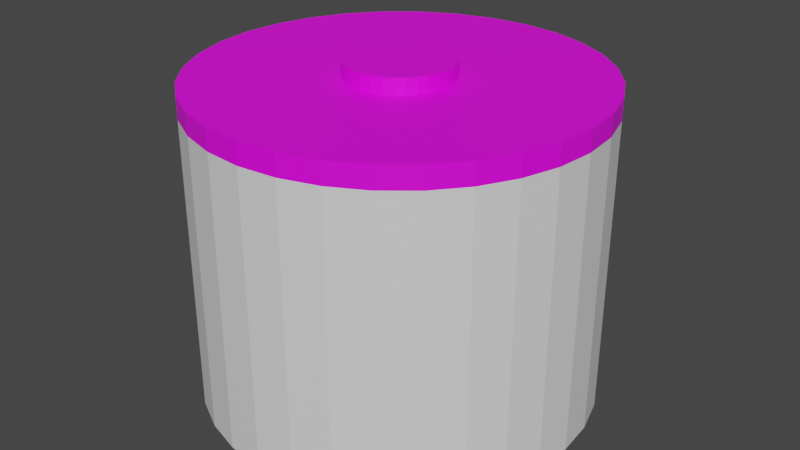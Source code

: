 # Source: giantVacuumRocket.blend  (saved by Blender 2.83.19; exported with 4.5.12 LTS)
import bpy
from mathutils import Matrix  # noqa: F401  (used for matrix-valued properties, if any)

bpy.ops.wm.read_factory_settings(use_empty=True)
scene = bpy.context.scene
scene.name = 'Scene'

# ---- collections
col_collection = bpy.data.collections.new('Collection'); scene.collection.children.link(col_collection)

# ---- images (referenced by path relative to the original .blend; pixels are not part of the script)
import os
ASSET_DIR = os.environ.get("B2B_ASSET_DIR", "")  # directory of the original .blend (textures are referenced by path, not embedded)
HERE = os.path.dirname(os.path.abspath(__file__))  # packed textures are extracted next to this script under _unpacked/

def load_image(name, relpath, width, height, colorspace="sRGB"):
    """Load a texture the original file referenced (path relative to the .blend, or extracted next to this script)."""
    p = next((c for c in (os.path.join(HERE, relpath), os.path.join(ASSET_DIR, relpath)) if relpath and os.path.exists(c)), "")
    if p:
        img = bpy.data.images.load(p, check_existing=True)
        img.name = name
    else:  # same state as the original file: an image datablock whose file is absent (Cycles renders it pink)
        img = bpy.data.images.new(name, width, height)
        img.source = "FILE"
        img.filepath = "//" + (relpath or name)
    img.colorspace_settings.name = colorspace
    return img
img_textures_png = load_image('Textures.png', 'Textures.png', 1024, 1024, 'sRGB')

# ---- materials (node trees are filled in below, after node groups)
mat_material_002 = bpy.data.materials.new('Material.002')
mat_material_002.use_transparent_shadow = False
mat_material_001 = bpy.data.materials.new('Material.001')
mat_material_001.use_transparent_shadow = False
mat_material = bpy.data.materials.new('Material')
mat_material.use_transparent_shadow = False
mat_material_003 = bpy.data.materials.new('Material.003')
mat_material_003.use_transparent_shadow = False

# ---- material node trees
mat_material_002.use_nodes = True; mat_material_002.node_tree.nodes.clear()
_N = mat_material_002.node_tree.nodes; _L = mat_material_002.node_tree.links
n0 = _N.new('ShaderNodeBsdfPrincipled'); n0.name = 'Principled BSDF'; n0.location = (10, 300)
n0.distribution = 'GGX'
n0.subsurface_method = 'BURLEY'
n0.inputs[3].default_value = 1.45
n0.inputs[27].default_value = (0.0, 0.0, 0.0, 1.0)
n0.inputs[28].default_value = 1.0
n1 = _N.new('ShaderNodeOutputMaterial'); n1.name = 'Material Output'; n1.location = (300, 300)
n2 = _N.new('ShaderNodeTexImage'); n2.name = 'Image Texture'; n2.location = (-280, 280)
n2.image = img_textures_png
_L.new(n0.outputs[0], n1.inputs[0])
_L.new(n2.outputs[0], n0.inputs[0])
n1.is_active_output = True
mat_material_001.use_nodes = True; mat_material_001.node_tree.nodes.clear()
_N = mat_material_001.node_tree.nodes; _L = mat_material_001.node_tree.links
n0 = _N.new('ShaderNodeBsdfPrincipled'); n0.name = 'Principled BSDF'; n0.location = (10, 300)
n0.distribution = 'GGX'
n0.subsurface_method = 'BURLEY'
n0.inputs[3].default_value = 1.45
n0.inputs[27].default_value = (0.0, 0.0, 0.0, 1.0)
n0.inputs[28].default_value = 1.0
n1 = _N.new('ShaderNodeOutputMaterial'); n1.name = 'Material Output'; n1.location = (300, 300)
n2 = _N.new('ShaderNodeTexImage'); n2.name = 'Image Texture'; n2.location = (-280, 280)
n2.image = img_textures_png
_L.new(n0.outputs[0], n1.inputs[0])
_L.new(n2.outputs[0], n0.inputs[0])
n1.is_active_output = True
mat_material.use_nodes = True; mat_material.node_tree.nodes.clear()
_N = mat_material.node_tree.nodes; _L = mat_material.node_tree.links
n0 = _N.new('ShaderNodeBsdfPrincipled'); n0.name = 'Principled BSDF'; n0.location = (10, 300)
n0.distribution = 'GGX'
n0.subsurface_method = 'BURLEY'
n0.inputs[3].default_value = 1.45
n0.inputs[27].default_value = (0.0, 0.0, 0.0, 1.0)
n0.inputs[28].default_value = 1.0
n1 = _N.new('ShaderNodeOutputMaterial'); n1.name = 'Material Output'; n1.location = (300, 300)
n2 = _N.new('ShaderNodeTexImage'); n2.name = 'Image Texture'; n2.location = (-280, 280)
n2.image = img_textures_png
_L.new(n0.outputs[0], n1.inputs[0])
_L.new(n2.outputs[0], n0.inputs[0])
n1.is_active_output = True
mat_material_003.use_nodes = True; mat_material_003.node_tree.nodes.clear()
_N = mat_material_003.node_tree.nodes; _L = mat_material_003.node_tree.links
n0 = _N.new('ShaderNodeBsdfPrincipled'); n0.name = 'Principled BSDF'; n0.location = (10, 300)
n0.distribution = 'GGX'
n0.subsurface_method = 'BURLEY'
n0.inputs[3].default_value = 1.45
n0.inputs[27].default_value = (0.0, 0.0, 0.0, 1.0)
n0.inputs[28].default_value = 1.0
n1 = _N.new('ShaderNodeOutputMaterial'); n1.name = 'Material Output'; n1.location = (300, 300)
_L.new(n0.outputs[0], n1.inputs[0])
n1.is_active_output = True

# ---- world
world_world = bpy.data.worlds.new('World'); scene.world = world_world
world_world.color = (0.05088, 0.05088, 0.05088)
world_world.use_sun_shadow = False
world_world.sun_shadow_jitter_overblur = 0.0

# ---- meshes
me_cylinder = bpy.data.meshes.new('Cylinder')
me_cylinder.from_pydata([(0.0, 1.875, -0.1), (0.0, 1.875, 0.1), (0.3658, 1.839, -0.1), (0.3658, 1.839, 0.1), (0.7175, 1.732, -0.1), (0.7175, 1.732, 0.1), (1.042, 1.559, -0.1), (1.042, 1.559, 0.1), (1.326, 1.326, -0.1), (1.326, 1.326, 0.1), (1.559, 1.042, -0.1), (1.559, 1.042, 0.1), (1.732, 0.7175, -0.1), (1.732, 0.7175, 0.1), (1.839, 0.3658, -0.1), (1.839, 0.3658, 0.1), (1.875, 1.416e-07, -0.1), (1.875, 1.416e-07, 0.1), (1.839, -0.3658, -0.1), (1.839, -0.3658, 0.1), (1.732, -0.7175, -0.1), (1.732, -0.7175, 0.1), (1.559, -1.042, -0.1), (1.559, -1.042, 0.1), (1.326, -1.326, -0.1), (1.326, -1.326, 0.1), (1.042, -1.559, -0.1), (1.042, -1.559, 0.1), (0.7175, -1.732, -0.1), (0.7175, -1.732, 0.1), (0.3658, -1.839, -0.1), (0.3658, -1.839, 0.1), (-6.11e-07, -1.875, -0.1), (-6.11e-07, -1.875, 0.1), (-0.3658, -1.839, -0.1), (-0.3658, -1.839, 0.1), (-0.7175, -1.732, -0.1), (-0.7175, -1.732, 0.1), (-1.042, -1.559, -0.1), (-1.042, -1.559, 0.1), (-1.326, -1.326, -0.1), (-1.326, -1.326, 0.1), (-1.559, -1.042, -0.1), (-1.559, -1.042, 0.1), (-1.732, -0.7175, -0.1), (-1.732, -0.7175, 0.1), (-1.839, -0.3658, -0.1), (-1.839, -0.3658, 0.1), (-1.875, 1.81e-06, -0.1), (-1.875, 1.81e-06, 0.1), (-1.839, 0.3658, -0.1), (-1.839, 0.3658, 0.1), (-1.732, 0.7175, -0.1), (-1.732, 0.7175, 0.1), (-1.559, 1.042, -0.1), (-1.559, 1.042, 0.1), (-1.326, 1.326, -0.1), (-1.326, 1.326, 0.1), (-1.042, 1.559, -0.1), (-1.042, 1.559, 0.1), (-0.7175, 1.732, -0.1), (-0.7175, 1.732, 0.1), (-0.3658, 1.839, -0.1), (-0.3658, 1.839, 0.1)], [], [(0, 1, 3, 2), (2, 3, 5, 4), (4, 5, 7, 6), (6, 7, 9, 8), (8, 9, 11, 10), (10, 11, 13, 12), (12, 13, 15, 14), (14, 15, 17, 16), (16, 17, 19, 18), (18, 19, 21, 20), (20, 21, 23, 22), (22, 23, 25, 24), (24, 25, 27, 26), (26, 27, 29, 28), (28, 29, 31, 30), (30, 31, 33, 32), (32, 33, 35, 34), (34, 35, 37, 36), (36, 37, 39, 38), (38, 39, 41, 40), (40, 41, 43, 42), (42, 43, 45, 44), (44, 45, 47, 46), (46, 47, 49, 48), (48, 49, 51, 50), (50, 51, 53, 52), (52, 53, 55, 54), (54, 55, 57, 56), (56, 57, 59, 58), (58, 59, 61, 60), (3, 1, 63, 61, 59, 57, 55, 53, 51, 49, 47, 45, 43, 41, 39, 37, 35, 33, 31, 29, 27, 25, 23, 21, 19, 17, 15, 13, 11, 9, 7, 5), (60, 61, 63, 62), (62, 63, 1, 0), (0, 2, 4, 6, 8, 10, 12, 14, 16, 18, 20, 22, 24, 26, 28, 30, 32, 34, 36, 38, 40, 42, 44, 46, 48, 50, 52, 54, 56, 58, 60, 62)])
_uv = me_cylinder.uv_layers.new(name='UVMap')
_uv.uv.foreach_set('vector', [0.1498, 0.9682, 0.1285, 0.9682, 0.1285, 0.9666, 0.1498, 0.9666, 0.1498, 0.9666, 0.1285, 0.9666, 0.1285, 0.965, 0.1498, 0.965, 0.1498, 0.965, 0.1285, 0.965, 0.1285, 0.9635, 0.1498, 0.9635, 0.1498, 0.9635, 0.1285, 0.9635, 0.1285, 0.9619, 0.1498, 0.9619, 0.1498, 0.9619, 0.1285, 0.9619, 0.1285, 0.9604, 0.1498, 0.9604, 0.1498, 0.9604, 0.1285, 0.9604, 0.1285, 0.9588, 0.1498, 0.9588, 0.1498, 0.9588, 0.1285, 0.9588, 0.1285, 0.9572, 0.1498, 0.9572, 0.1498, 0.9572, 0.1285, 0.9572, 0.1285, 0.9557, 0.1498, 0.9557, 0.1498, 0.9557, 0.1285, 0.9557, 0.1285, 0.9541, 0.1498, 0.9541, 0.1498, 0.9541, 0.1285, 0.9541, 0.1285, 0.9525, 0.1498, 0.9525, 0.1498, 0.9525, 0.1285, 0.9525, 0.1285, 0.951, 0.1498, 0.951, 0.1498, 0.951, 0.1285, 0.951, 0.1285, 0.9494, 0.1498, 0.9494, 0.1498, 0.9494, 0.1285, 0.9494, 0.1285, 0.9479, 0.1498, 0.9479, 0.1498, 0.9479, 0.1285, 0.9479, 0.1285, 0.9463, 0.1498, 0.9463, 0.1498, 0.9463, 0.1285, 0.9463, 0.1285, 0.9447, 0.1498, 0.9447, 0.1498, 0.9447, 0.1285, 0.9447, 0.1285, 0.9432, 0.1498, 0.9432, 0.1498, 0.9931, 0.1285, 0.9931, 0.1285, 0.9916, 0.1498, 0.9916, 0.1498, 0.9916, 0.1285, 0.9916, 0.1285, 0.99, 0.1498, 0.99, 0.1498, 0.99, 0.1285, 0.99, 0.1285, 0.9885, 0.1498, 0.9885, 0.1498, 0.9885, 0.1285, 0.9885, 0.1285, 0.9869, 0.1498, 0.9869, 0.1498, 0.9869, 0.1285, 0.9869, 0.1285, 0.9853, 0.1498, 0.9853, 0.1498, 0.9853, 0.1285, 0.9853, 0.1285, 0.9838, 0.1498, 0.9838, 0.1498, 0.9838, 0.1285, 0.9838, 0.1285, 0.9822, 0.1498, 0.9822, 0.1498, 0.9822, 0.1285, 0.9822, 0.1285, 0.9807, 0.1498, 0.9807, 0.1498, 0.9807, 0.1285, 0.9807, 0.1285, 0.9791, 0.1498, 0.9791, 0.1498, 0.9791, 0.1285, 0.9791, 0.1285, 0.9775, 0.1498, 0.9775, 0.1498, 0.9775, 0.1285, 0.9775, 0.1285, 0.976, 0.1498, 0.976, 0.1498, 0.976, 0.1285, 0.976, 0.1285, 0.9744, 0.1498, 0.9744, 0.1498, 0.9744, 0.1285, 0.9744, 0.1285, 0.9728, 0.1498, 0.9728, 0.1498, 0.9728, 0.1285, 0.9728, 0.1285, 0.9713, 0.1498, 0.9713, 0.1622, 0.8407, 0.1624, 0.8365, 0.1627, 0.8326, 0.1631, 0.8291, 0.1636, 0.8261, 0.1642, 0.8238, 0.1649, 0.8221, 0.1657, 0.8213, 0.1664, 0.8213, 0.1671, 0.8221, 0.1678, 0.8238, 0.1684, 0.8261, 0.1689, 0.8291, 0.1694, 0.8326, 0.1696, 0.8365, 0.1698, 0.8407, 0.1698, 0.8449, 0.1696, 0.8491, 0.1694, 0.853, 0.1689, 0.8565, 0.1684, 0.8595, 0.1678, 0.8618, 0.1671, 0.8634, 0.1664, 0.8643, 0.1657, 0.8643, 0.1649, 0.8634, 0.1642, 0.8618, 0.1636, 0.8595, 0.1631, 0.8565, 0.1627, 0.853, 0.1624, 0.8491, 0.1622, 0.8449, 0.1498, 0.9713, 0.1285, 0.9713, 0.1285, 0.9697, 0.1498, 0.9697, 0.1498, 0.9697, 0.1285, 0.9697, 0.1285, 0.9682, 0.1498, 0.9682, 0.1764, 0.8291, 0.1768, 0.8326, 0.1771, 0.8365, 0.1773, 0.8407, 0.1773, 0.8449, 0.1771, 0.8491, 0.1768, 0.853, 0.1764, 0.8565, 0.1759, 0.8595, 0.1753, 0.8618, 0.1746, 0.8634, 0.1739, 0.8643, 0.1731, 0.8643, 0.1724, 0.8634, 0.1717, 0.8618, 0.1711, 0.8595, 0.1706, 0.8565, 0.1702, 0.853, 0.1699, 0.8491, 0.1698, 0.8449, 0.1698, 0.8407, 0.1699, 0.8365, 0.1702, 0.8326, 0.1706, 0.8291, 0.1711, 0.8261, 0.1717, 0.8238, 0.1724, 0.8221, 0.1731, 0.8213, 0.1739, 0.8213, 0.1746, 0.8221, 0.1753, 0.8238, 0.1759, 0.8261])
me_cylinder.materials.append(mat_material_002)
me_cylinder.use_remesh_fix_poles = True
me_cylinder.use_remesh_preserve_attributes = False
me_cylinder.use_mirror_vertex_groups = False
me_cylinder.update()
me_cylinder_001 = bpy.data.meshes.new('Cylinder.001')
me_cylinder_001.from_pydata([(0.0, 0.625, -0.1), (0.0, 0.625, 0.1), (0.1219, 0.613, -0.1), (0.1219, 0.613, 0.1), (0.2392, 0.5774, -0.1), (0.2392, 0.5774, 0.1), (0.3472, 0.5197, -0.1), (0.3472, 0.5197, 0.1), (0.4419, 0.4419, -0.1), (0.4419, 0.4419, 0.1), (0.5197, 0.3472, -0.1), (0.5197, 0.3472, 0.1), (0.5774, 0.2392, -0.1), (0.5774, 0.2392, 0.1), (0.613, 0.1219, -0.1), (0.613, 0.1219, 0.1), (0.625, 4.719e-08, -0.1), (0.625, 4.719e-08, 0.1), (0.613, -0.1219, -0.1), (0.613, -0.1219, 0.1), (0.5774, -0.2392, -0.1), (0.5774, -0.2392, 0.1), (0.5197, -0.3472, -0.1), (0.5197, -0.3472, 0.1), (0.4419, -0.4419, -0.1), (0.4419, -0.4419, 0.1), (0.3472, -0.5197, -0.1), (0.3472, -0.5197, 0.1), (0.2392, -0.5774, -0.1), (0.2392, -0.5774, 0.1), (0.1219, -0.613, -0.1), (0.1219, -0.613, 0.1), (-2.037e-07, -0.625, -0.1), (-2.037e-07, -0.625, 0.1), (-0.1219, -0.613, -0.1), (-0.1219, -0.613, 0.1), (-0.2392, -0.5774, -0.1), (-0.2392, -0.5774, 0.1), (-0.3472, -0.5197, -0.1), (-0.3472, -0.5197, 0.1), (-0.4419, -0.4419, -0.1), (-0.4419, -0.4419, 0.1), (-0.5197, -0.3472, -0.1), (-0.5197, -0.3472, 0.1), (-0.5774, -0.2392, -0.1), (-0.5774, -0.2392, 0.1), (-0.613, -0.1219, -0.1), (-0.613, -0.1219, 0.1), (-0.625, 6.035e-07, -0.1), (-0.625, 6.035e-07, 0.1), (-0.613, 0.1219, -0.1), (-0.613, 0.1219, 0.1), (-0.5774, 0.2392, -0.1), (-0.5774, 0.2392, 0.1), (-0.5197, 0.3472, -0.1), (-0.5197, 0.3472, 0.1), (-0.4419, 0.4419, -0.1), (-0.4419, 0.4419, 0.1), (-0.3472, 0.5197, -0.1), (-0.3472, 0.5197, 0.1), (-0.2392, 0.5774, -0.1), (-0.2392, 0.5774, 0.1), (-0.1219, 0.613, -0.1), (-0.1219, 0.613, 0.1), (4.342e-08, 0.2536, -0.9807), (0.04948, 0.2488, -0.9807), (0.09706, 0.2343, -0.9807), (0.1409, 0.2109, -0.9807), (0.1793, 0.1793, -0.9807), (0.2109, 0.1409, -0.9807), (0.2343, 0.09706, -0.9807), (0.2488, 0.04948, -0.9807), (0.2536, 1.417e-07, -0.9807), (0.2488, -0.04948, -0.9807), (0.2343, -0.09706, -0.9807), (0.2109, -0.1409, -0.9807), (0.1793, -0.1793, -0.9807), (0.1409, -0.2109, -0.9807), (0.09706, -0.2343, -0.9807), (0.04948, -0.2488, -0.9807), (-3.922e-08, -0.2536, -0.9807), (-0.04948, -0.2488, -0.9807), (-0.09706, -0.2343, -0.9807), (-0.1409, -0.2109, -0.9807), (-0.1793, -0.1793, -0.9807), (-0.2109, -0.1409, -0.9807), (-0.2343, -0.09706, -0.9807), (-0.2488, -0.04948, -0.9807), (-0.2536, 3.675e-07, -0.9807), (-0.2488, 0.04948, -0.9807), (-0.2343, 0.09706, -0.9807), (-0.2109, 0.1409, -0.9807), (-0.1793, 0.1793, -0.9807), (-0.1409, 0.2109, -0.9807), (-0.09706, 0.2343, -0.9807), (-0.04948, 0.2488, -0.9807), (-1.736e-07, 1.29, -2.673), (0.2516, 1.265, -2.673), (0.4936, 1.192, -2.673), (0.7166, 1.073, -2.673), (0.9121, 0.9121, -2.673), (1.073, 0.7166, -2.673), (1.192, 0.4936, -2.673), (1.265, 0.2516, -2.673), (1.29, -1.355e-07, -2.673), (1.265, -0.2516, -2.673), (1.192, -0.4936, -2.673), (1.073, -0.7166, -2.673), (0.9121, -0.9121, -2.673), (0.7166, -1.073, -2.673), (0.4936, -1.192, -2.673), (0.2516, -1.265, -2.673), (-5.939e-07, -1.29, -2.673), (-0.2516, -1.265, -2.673), (-0.4936, -1.192, -2.673), (-0.7166, -1.073, -2.673), (-0.9121, -0.9121, -2.673), (-1.073, -0.7166, -2.673), (-1.192, -0.4936, -2.673), (-1.265, -0.2516, -2.673), (-1.29, 1.013e-06, -2.673), (-1.265, 0.2516, -2.673), (-1.192, 0.4936, -2.673), (-1.073, 0.7166, -2.673), (-0.9121, 0.9121, -2.673), (-0.7166, 1.073, -2.673), (-0.4936, 1.192, -2.673), (-0.2516, 1.265, -2.673)], [], [(0, 1, 3, 2), (2, 3, 5, 4), (4, 5, 7, 6), (6, 7, 9, 8), (8, 9, 11, 10), (10, 11, 13, 12), (12, 13, 15, 14), (14, 15, 17, 16), (16, 17, 19, 18), (18, 19, 21, 20), (20, 21, 23, 22), (22, 23, 25, 24), (24, 25, 27, 26), (26, 27, 29, 28), (28, 29, 31, 30), (30, 31, 33, 32), (32, 33, 35, 34), (34, 35, 37, 36), (36, 37, 39, 38), (38, 39, 41, 40), (40, 41, 43, 42), (42, 43, 45, 44), (44, 45, 47, 46), (46, 47, 49, 48), (48, 49, 51, 50), (50, 51, 53, 52), (52, 53, 55, 54), (54, 55, 57, 56), (56, 57, 59, 58), (58, 59, 61, 60), (3, 1, 63, 61, 59, 57, 55, 53, 51, 49, 47, 45, 43, 41, 39, 37, 35, 33, 31, 29, 27, 25, 23, 21, 19, 17, 15, 13, 11, 9, 7, 5), (60, 61, 63, 62), (62, 63, 1, 0), (18, 20, 74, 73), (76, 77, 109, 108), (36, 38, 83, 82), (54, 56, 92, 91), (10, 12, 70, 69), (28, 30, 79, 78), (46, 48, 88, 87), (2, 4, 66, 65), (20, 22, 75, 74), (38, 40, 84, 83), (56, 58, 93, 92), (12, 14, 71, 70), (30, 32, 80, 79), (48, 50, 89, 88), (4, 6, 67, 66), (22, 24, 76, 75), (40, 42, 85, 84), (58, 60, 94, 93), (14, 16, 72, 71), (32, 34, 81, 80), (50, 52, 90, 89), (6, 8, 68, 67), (24, 26, 77, 76), (42, 44, 86, 85), (60, 62, 95, 94), (16, 18, 73, 72), (34, 36, 82, 81), (52, 54, 91, 90), (8, 10, 69, 68), (26, 28, 78, 77), (44, 46, 87, 86), (0, 2, 65, 64), (62, 0, 64, 95), (96, 97, 98, 99, 100, 101, 102, 103, 104, 105, 106, 107, 108, 109, 110, 111, 112, 113, 114, 115, 116, 117, 118, 119, 120, 121, 122, 123, 124, 125, 126, 127), (90, 91, 123, 122), (77, 78, 110, 109), (64, 65, 97, 96), (91, 92, 124, 123), (78, 79, 111, 110), (65, 66, 98, 97), (92, 93, 125, 124), (79, 80, 112, 111), (66, 67, 99, 98), (93, 94, 126, 125), (80, 81, 113, 112), (67, 68, 100, 99), (94, 95, 127, 126), (81, 82, 114, 113), (68, 69, 101, 100), (95, 64, 96, 127), (82, 83, 115, 114), (69, 70, 102, 101), (83, 84, 116, 115), (70, 71, 103, 102), (84, 85, 117, 116), (71, 72, 104, 103), (85, 86, 118, 117), (72, 73, 105, 104), (86, 87, 119, 118), (73, 74, 106, 105), (87, 88, 120, 119), (74, 75, 107, 106), (88, 89, 121, 120), (75, 76, 108, 107), (89, 90, 122, 121)])
_uv = me_cylinder_001.uv_layers.new(name='UVMap')
_uv.uv.foreach_set('vector', [0.2446, 0.896, 0.2446, 0.9148, 0.244, 0.9148, 0.244, 0.896, 0.244, 0.896, 0.244, 0.9148, 0.2434, 0.9148, 0.2434, 0.896, 0.2434, 0.896, 0.2434, 0.9148, 0.2428, 0.9148, 0.2428, 0.896, 0.2428, 0.896, 0.2428, 0.9148, 0.2422, 0.9148, 0.2422, 0.896, 0.2422, 0.896, 0.2422, 0.9148, 0.2416, 0.9148, 0.2416, 0.896, 0.2416, 0.896, 0.2416, 0.9148, 0.241, 0.9148, 0.241, 0.896, 0.241, 0.896, 0.241, 0.9148, 0.2404, 0.9148, 0.2404, 0.896, 0.2404, 0.896, 0.2404, 0.9148, 0.2398, 0.9148, 0.2398, 0.896, 0.2398, 0.896, 0.2398, 0.9148, 0.2392, 0.9148, 0.2392, 0.896, 0.2392, 0.896, 0.2392, 0.9148, 0.2386, 0.9148, 0.2386, 0.896, 0.2386, 0.896, 0.2386, 0.9148, 0.2381, 0.9148, 0.2381, 0.896, 0.2381, 0.896, 0.2381, 0.9148, 0.2375, 0.9148, 0.2375, 0.896, 0.2375, 0.896, 0.2375, 0.9148, 0.2369, 0.9148, 0.2369, 0.896, 0.2369, 0.896, 0.2369, 0.9148, 0.2363, 0.9148, 0.2363, 0.896, 0.2363, 0.896, 0.2363, 0.9148, 0.2357, 0.9148, 0.2357, 0.896, 0.2357, 0.896, 0.2357, 0.9148, 0.2351, 0.9148, 0.2351, 0.896, 0.2351, 0.896, 0.2351, 0.9148, 0.2345, 0.9148, 0.2345, 0.896, 0.2345, 0.896, 0.2345, 0.9148, 0.2339, 0.9148, 0.2339, 0.896, 0.2339, 0.896, 0.2339, 0.9148, 0.2333, 0.9148, 0.2333, 0.896, 0.2333, 0.896, 0.2333, 0.9148, 0.2327, 0.9148, 0.2327, 0.896, 0.2327, 0.896, 0.2327, 0.9148, 0.2321, 0.9148, 0.2321, 0.896, 0.2321, 0.896, 0.2321, 0.9148, 0.2315, 0.9148, 0.2315, 0.896, 0.2315, 0.896, 0.2315, 0.9148, 0.2309, 0.9148, 0.2309, 0.896, 0.2309, 0.896, 0.2309, 0.9148, 0.2303, 0.9148, 0.2303, 0.896, 0.2303, 0.896, 0.2303, 0.9148, 0.2297, 0.9148, 0.2297, 0.896, 0.2297, 0.896, 0.2297, 0.9148, 0.2291, 0.9148, 0.2291, 0.896, 0.2291, 0.896, 0.2291, 0.9148, 0.2285, 0.9148, 0.2285, 0.896, 0.2285, 0.896, 0.2285, 0.9148, 0.2279, 0.9148, 0.2279, 0.896, 0.2279, 0.896, 0.2279, 0.9148, 0.2273, 0.9148, 0.2273, 0.896, 0.2273, 0.896, 0.2273, 0.9148, 0.2268, 0.9148, 0.2268, 0.896, 0.2968, 0.4854, 0.25, 0.49, 0.2032, 0.4854, 0.1582, 0.4717, 0.1167, 0.4496, 0.08029, 0.4197, 0.05045, 0.3833, 0.02827, 0.3418, 0.01461, 0.2968, 0.01, 0.25, 0.01461, 0.2032, 0.02827, 0.1582, 0.05045, 0.1167, 0.08029, 0.08029, 0.1167, 0.05045, 0.1582, 0.02827, 0.2032, 0.01461, 0.25, 0.01, 0.2968, 0.01461, 0.3418, 0.02827, 0.3833, 0.05045, 0.4197, 0.08029, 0.4496, 0.1167, 0.4717, 0.1582, 0.4854, 0.2032, 0.49, 0.25, 0.4854, 0.2968, 0.4717, 0.3418, 0.4496, 0.3833, 0.4197, 0.4197, 0.3833, 0.4496, 0.3418, 0.4717, 0.2268, 0.896, 0.2268, 0.9148, 0.2262, 0.9148, 0.2262, 0.896, 0.2262, 0.896, 0.2262, 0.9148, 0.2256, 0.9148, 0.2256, 0.896, 0.3452, 0.8963, 0.3477, 0.8963, 0.3469, 0.9355, 0.3459, 0.9355, 0.2328, 0.9076, 0.2328, 0.908, 0.2239, 0.9135, 0.2235, 0.9095, 0.3477, 0.8963, 0.3501, 0.8963, 0.3494, 0.9355, 0.3484, 0.9355, 0.3403, 0.9355, 0.3378, 0.9355, 0.3386, 0.8963, 0.3396, 0.8963, 0.3624, 0.8963, 0.3648, 0.8963, 0.3641, 0.9355, 0.3631, 0.9355, 0.3575, 0.9355, 0.355, 0.9355, 0.3557, 0.8963, 0.3567, 0.8963, 0.3305, 0.9748, 0.328, 0.9748, 0.3288, 0.9355, 0.3298, 0.9355, 0.3599, 0.9748, 0.3575, 0.9748, 0.3582, 0.9355, 0.3592, 0.9355, 0.3477, 0.9355, 0.3501, 0.9355, 0.3494, 0.9748, 0.3484, 0.9748, 0.3428, 0.9355, 0.3403, 0.9355, 0.341, 0.8963, 0.342, 0.8963, 0.3452, 0.9355, 0.3428, 0.9355, 0.3435, 0.8963, 0.3445, 0.8963, 0.3256, 0.9355, 0.328, 0.9355, 0.3273, 0.9748, 0.3263, 0.9748, 0.3403, 0.9748, 0.3378, 0.9748, 0.3386, 0.9355, 0.3396, 0.9355, 0.3428, 0.9748, 0.3403, 0.9748, 0.341, 0.9355, 0.342, 0.9355, 0.3329, 0.9748, 0.3305, 0.9748, 0.3312, 0.9355, 0.3322, 0.9355, 0.3378, 0.9748, 0.3354, 0.9748, 0.3361, 0.9355, 0.3371, 0.9355, 0.3329, 0.8963, 0.3354, 0.8963, 0.3347, 0.9355, 0.3337, 0.9355, 0.3526, 0.9355, 0.355, 0.9355, 0.3543, 0.9748, 0.3533, 0.9748, 0.355, 0.9355, 0.3575, 0.9355, 0.3567, 0.9748, 0.3557, 0.9748, 0.3354, 0.9748, 0.3329, 0.9748, 0.3337, 0.9355, 0.3347, 0.9355, 0.328, 0.8963, 0.3305, 0.8963, 0.3298, 0.9355, 0.3288, 0.9355, 0.3526, 0.9355, 0.3501, 0.9355, 0.3508, 0.8963, 0.3518, 0.8963, 0.3526, 0.9748, 0.3501, 0.9748, 0.3508, 0.9355, 0.3518, 0.9355, 0.3378, 0.9355, 0.3354, 0.9355, 0.3361, 0.8963, 0.3371, 0.8963, 0.3624, 0.9355, 0.3599, 0.9355, 0.3606, 0.8963, 0.3616, 0.8963, 0.3624, 0.9748, 0.3599, 0.9748, 0.3606, 0.9355, 0.3616, 0.9355, 0.3452, 0.9748, 0.3428, 0.9748, 0.3435, 0.9355, 0.3445, 0.9355, 0.3329, 0.9355, 0.3305, 0.9355, 0.3312, 0.8963, 0.3322, 0.8963, 0.355, 0.9355, 0.3526, 0.9355, 0.3533, 0.8963, 0.3543, 0.8963, 0.3256, 0.8963, 0.328, 0.8963, 0.3273, 0.9355, 0.3263, 0.9355, 0.3599, 0.9355, 0.3575, 0.9355, 0.3582, 0.8963, 0.3592, 0.8963, 0.3477, 0.9748, 0.3452, 0.9748, 0.3459, 0.9355, 0.3469, 0.9355, 0.3648, 0.9748, 0.3624, 0.9748, 0.3631, 0.9355, 0.3641, 0.9355, 0.75, 0.49, 0.7968, 0.4854, 0.8418, 0.4717, 0.8833, 0.4496, 0.9197, 0.4197, 0.9496, 0.3833, 0.9717, 0.3418, 0.9854, 0.2968, 0.99, 0.25, 0.9854, 0.2032, 0.9717, 0.1582, 0.9496, 0.1167, 0.9197, 0.08029, 0.8833, 0.05045, 0.8418, 0.02827, 0.7968, 0.01461, 0.75, 0.01, 0.7032, 0.01461, 0.6582, 0.02827, 0.6167, 0.05045, 0.5803, 0.08029, 0.5504, 0.1167, 0.5283, 0.1582, 0.5146, 0.2032, 0.51, 0.25, 0.5146, 0.2968, 0.5283, 0.3418, 0.5504, 0.3833, 0.5803, 0.4197, 0.6167, 0.4496, 0.6582, 0.4717, 0.7032, 0.4854, 0.2347, 0.9082, 0.2348, 0.9078, 0.244, 0.9095, 0.2436, 0.9134, 0.2328, 0.908, 0.2329, 0.9084, 0.2247, 0.9172, 0.2239, 0.9135, 0.2345, 0.906, 0.2343, 0.9057, 0.2386, 0.8894, 0.2403, 0.8916, 0.2348, 0.9078, 0.2348, 0.9074, 0.244, 0.9055, 0.244, 0.9095, 0.2329, 0.9084, 0.233, 0.9087, 0.2258, 0.9205, 0.2247, 0.9172, 0.2343, 0.9057, 0.2341, 0.9055, 0.2368, 0.8878, 0.2386, 0.8894, 0.2348, 0.9074, 0.2348, 0.907, 0.2436, 0.9015, 0.244, 0.9055, 0.233, 0.9087, 0.2331, 0.909, 0.2273, 0.9234, 0.2258, 0.9205, 0.2341, 0.9055, 0.2339, 0.9054, 0.2348, 0.887, 0.2368, 0.8878, 0.2348, 0.907, 0.2347, 0.9066, 0.2428, 0.8978, 0.2436, 0.9015, 0.2331, 0.909, 0.2333, 0.9092, 0.2289, 0.9256, 0.2273, 0.9234, 0.2339, 0.9054, 0.2337, 0.9054, 0.2328, 0.887, 0.2348, 0.887, 0.2347, 0.9066, 0.2346, 0.9062, 0.2417, 0.8944, 0.2428, 0.8978, 0.2333, 0.9092, 0.2334, 0.9094, 0.2308, 0.9271, 0.2289, 0.9256, 0.2337, 0.9054, 0.2335, 0.9055, 0.2308, 0.8878, 0.2328, 0.887, 0.2346, 0.9062, 0.2345, 0.906, 0.2403, 0.8916, 0.2417, 0.8944, 0.2334, 0.9094, 0.2336, 0.9095, 0.2328, 0.9279, 0.2308, 0.9271, 0.2335, 0.9055, 0.2333, 0.9056, 0.2289, 0.8894, 0.2308, 0.8878, 0.2336, 0.9095, 0.2338, 0.9095, 0.2348, 0.9279, 0.2328, 0.9279, 0.2333, 0.9056, 0.2332, 0.9058, 0.2273, 0.8916, 0.2289, 0.8894, 0.2338, 0.9095, 0.234, 0.9095, 0.2368, 0.9271, 0.2348, 0.9279, 0.2332, 0.9058, 0.233, 0.9061, 0.2258, 0.8944, 0.2273, 0.8916, 0.234, 0.9095, 0.2342, 0.9093, 0.2386, 0.9256, 0.2368, 0.9271, 0.233, 0.9061, 0.2329, 0.9064, 0.2247, 0.8978, 0.2258, 0.8944, 0.2342, 0.9093, 0.2344, 0.9091, 0.2403, 0.9234, 0.2386, 0.9256, 0.2329, 0.9064, 0.2328, 0.9068, 0.2239, 0.9015, 0.2247, 0.8978, 0.2344, 0.9091, 0.2345, 0.9088, 0.2417, 0.9205, 0.2403, 0.9234, 0.2328, 0.9068, 0.2328, 0.9072, 0.2235, 0.9055, 0.2239, 0.9015, 0.2345, 0.9088, 0.2347, 0.9085, 0.2428, 0.9172, 0.2417, 0.9205, 0.2328, 0.9072, 0.2328, 0.9076, 0.2235, 0.9095, 0.2235, 0.9055, 0.2347, 0.9085, 0.2347, 0.9082, 0.2436, 0.9134, 0.2428, 0.9172])
me_cylinder_001.materials.append(mat_material_001)
me_cylinder_001.use_remesh_fix_poles = True
me_cylinder_001.use_remesh_preserve_attributes = False
me_cylinder_001.use_mirror_vertex_groups = False
me_cylinder_001.update()
me_cylinder_002 = bpy.data.meshes.new('Cylinder.002')
me_cylinder_002.from_pydata([(0.0, 0.5, -0.15), (0.0, 0.5, 0.15), (0.09755, 0.4904, -0.15), (0.09755, 0.4904, 0.15), (0.1913, 0.4619, -0.15), (0.1913, 0.4619, 0.15), (0.2778, 0.4157, -0.15), (0.2778, 0.4157, 0.15), (0.3536, 0.3536, -0.15), (0.3536, 0.3536, 0.15), (0.4157, 0.2778, -0.15), (0.4157, 0.2778, 0.15), (0.4619, 0.1913, -0.15), (0.4619, 0.1913, 0.15), (0.4904, 0.09755, -0.15), (0.4904, 0.09755, 0.15), (0.5, 3.775e-08, -0.15), (0.5, 3.775e-08, 0.15), (0.4904, -0.09755, -0.15), (0.4904, -0.09755, 0.15), (0.4619, -0.1913, -0.15), (0.4619, -0.1913, 0.15), (0.4157, -0.2778, -0.15), (0.4157, -0.2778, 0.15), (0.3536, -0.3536, -0.15), (0.3536, -0.3536, 0.15), (0.2778, -0.4157, -0.15), (0.2778, -0.4157, 0.15), (0.1913, -0.4619, -0.15), (0.1913, -0.4619, 0.15), (0.09755, -0.4904, -0.15), (0.09755, -0.4904, 0.15), (-1.629e-07, -0.5, -0.15), (-1.629e-07, -0.5, 0.15), (-0.09755, -0.4904, -0.15), (-0.09755, -0.4904, 0.15), (-0.1913, -0.4619, -0.15), (-0.1913, -0.4619, 0.15), (-0.2778, -0.4157, -0.15), (-0.2778, -0.4157, 0.15), (-0.3536, -0.3536, -0.15), (-0.3536, -0.3536, 0.15), (-0.4157, -0.2778, -0.15), (-0.4157, -0.2778, 0.15), (-0.4619, -0.1913, -0.15), (-0.4619, -0.1913, 0.15), (-0.4904, -0.09754, -0.15), (-0.4904, -0.09754, 0.15), (-0.5, 4.828e-07, -0.15), (-0.5, 4.828e-07, 0.15), (-0.4904, 0.09755, -0.15), (-0.4904, 0.09755, 0.15), (-0.4619, 0.1913, -0.15), (-0.4619, 0.1913, 0.15), (-0.4157, 0.2778, -0.15), (-0.4157, 0.2778, 0.15), (-0.3536, 0.3536, -0.15), (-0.3536, 0.3536, 0.15), (-0.2778, 0.4157, -0.15), (-0.2778, 0.4157, 0.15), (-0.1913, 0.4619, -0.15), (-0.1913, 0.4619, 0.15), (-0.09754, 0.4904, -0.15), (-0.09754, 0.4904, 0.15)], [], [(0, 1, 3, 2), (2, 3, 5, 4), (4, 5, 7, 6), (6, 7, 9, 8), (8, 9, 11, 10), (10, 11, 13, 12), (12, 13, 15, 14), (14, 15, 17, 16), (16, 17, 19, 18), (18, 19, 21, 20), (20, 21, 23, 22), (22, 23, 25, 24), (24, 25, 27, 26), (26, 27, 29, 28), (28, 29, 31, 30), (30, 31, 33, 32), (32, 33, 35, 34), (34, 35, 37, 36), (36, 37, 39, 38), (38, 39, 41, 40), (40, 41, 43, 42), (42, 43, 45, 44), (44, 45, 47, 46), (46, 47, 49, 48), (48, 49, 51, 50), (50, 51, 53, 52), (52, 53, 55, 54), (54, 55, 57, 56), (56, 57, 59, 58), (58, 59, 61, 60), (3, 1, 63, 61, 59, 57, 55, 53, 51, 49, 47, 45, 43, 41, 39, 37, 35, 33, 31, 29, 27, 25, 23, 21, 19, 17, 15, 13, 11, 9, 7, 5), (60, 61, 63, 62), (62, 63, 1, 0), (0, 2, 4, 6, 8, 10, 12, 14, 16, 18, 20, 22, 24, 26, 28, 30, 32, 34, 36, 38, 40, 42, 44, 46, 48, 50, 52, 54, 56, 58, 60, 62)])
_uv = me_cylinder_002.uv_layers.new(name='UVMap')
_uv.uv.foreach_set('vector', [0.3154, 0.8802, 0.3154, 0.9907, 0.3172, 0.9907, 0.3172, 0.8802, 0.3172, 0.8802, 0.3172, 0.9907, 0.3189, 0.9907, 0.3189, 0.8802, 0.3189, 0.8802, 0.3189, 0.9907, 0.3206, 0.9907, 0.3206, 0.8802, 0.3206, 0.8802, 0.3206, 0.9907, 0.3223, 0.9907, 0.3223, 0.8802, 0.3223, 0.8802, 0.3223, 0.9907, 0.324, 0.9907, 0.324, 0.8802, 0.324, 0.8802, 0.324, 0.9907, 0.3258, 0.9907, 0.3258, 0.8802, 0.3258, 0.8802, 0.3258, 0.9907, 0.3275, 0.9907, 0.3275, 0.8802, 0.3275, 0.8802, 0.3275, 0.9907, 0.3292, 0.9907, 0.3292, 0.8802, 0.3292, 0.8802, 0.3292, 0.9907, 0.3309, 0.9907, 0.3309, 0.8802, 0.3309, 0.8802, 0.3309, 0.9907, 0.3327, 0.9907, 0.3327, 0.8802, 0.3327, 0.8802, 0.3327, 0.9907, 0.3344, 0.9907, 0.3344, 0.8802, 0.3344, 0.8802, 0.3344, 0.9907, 0.3361, 0.9907, 0.3361, 0.8802, 0.3361, 0.8802, 0.3361, 0.9907, 0.3378, 0.9907, 0.3378, 0.8802, 0.3378, 0.8802, 0.3378, 0.9907, 0.3395, 0.9907, 0.3395, 0.8802, 0.3395, 0.8802, 0.3395, 0.9907, 0.3413, 0.9907, 0.3413, 0.8802, 0.3413, 0.8802, 0.3413, 0.9907, 0.343, 0.9907, 0.343, 0.8802, 0.343, 0.8802, 0.343, 0.9907, 0.3447, 0.9907, 0.3447, 0.8802, 0.3447, 0.8802, 0.3447, 0.9907, 0.3464, 0.9907, 0.3464, 0.8802, 0.3464, 0.8802, 0.3464, 0.9907, 0.3482, 0.9907, 0.3482, 0.8802, 0.3482, 0.8802, 0.3482, 0.9907, 0.3499, 0.9907, 0.3499, 0.8802, 0.3499, 0.8802, 0.3499, 0.9907, 0.3516, 0.9907, 0.3516, 0.8802, 0.3516, 0.8802, 0.3516, 0.9907, 0.3533, 0.9907, 0.3533, 0.8802, 0.3533, 0.8802, 0.3533, 0.9907, 0.355, 0.9907, 0.355, 0.8802, 0.355, 0.8802, 0.355, 0.9907, 0.3568, 0.9907, 0.3568, 0.8802, 0.3568, 0.8802, 0.3568, 0.9907, 0.3585, 0.9907, 0.3585, 0.8802, 0.3585, 0.8802, 0.3585, 0.9907, 0.3602, 0.9907, 0.3602, 0.8802, 0.3602, 0.8802, 0.3602, 0.9907, 0.3619, 0.9907, 0.3619, 0.8802, 0.3619, 0.8802, 0.3619, 0.9907, 0.3636, 0.9907, 0.3636, 0.8802, 0.3636, 0.8802, 0.3636, 0.9907, 0.3654, 0.9907, 0.3654, 0.8802, 0.3654, 0.8802, 0.3654, 0.9907, 0.3671, 0.9907, 0.3671, 0.8802, 0.1408, 0.8633, 0.1396, 0.8636, 0.1385, 0.8633, 0.1374, 0.8626, 0.1363, 0.8615, 0.1354, 0.86, 0.1347, 0.8582, 0.1341, 0.8562, 0.1338, 0.8539, 0.1337, 0.8516, 0.1338, 0.8492, 0.1341, 0.847, 0.1347, 0.8449, 0.1354, 0.8431, 0.1363, 0.8416, 0.1374, 0.8405, 0.1385, 0.8398, 0.1396, 0.8396, 0.1408, 0.8398, 0.1419, 0.8405, 0.143, 0.8416, 0.1439, 0.8431, 0.1446, 0.8449, 0.1452, 0.847, 0.1455, 0.8492, 0.1456, 0.8516, 0.1455, 0.8539, 0.1452, 0.8562, 0.1446, 0.8582, 0.1439, 0.86, 0.143, 0.8615, 0.1419, 0.8626, 0.3671, 0.8802, 0.3671, 0.9907, 0.3688, 0.9907, 0.3688, 0.8802, 0.3688, 0.8802, 0.3688, 0.9907, 0.3705, 0.9907, 0.3705, 0.8802, 0.1396, 0.8636, 0.1408, 0.8633, 0.1419, 0.8626, 0.143, 0.8615, 0.1439, 0.86, 0.1446, 0.8582, 0.1452, 0.8562, 0.1455, 0.8539, 0.1456, 0.8516, 0.1455, 0.8492, 0.1452, 0.847, 0.1446, 0.8449, 0.1439, 0.8431, 0.143, 0.8416, 0.1419, 0.8405, 0.1408, 0.8398, 0.1396, 0.8396, 0.1385, 0.8398, 0.1374, 0.8405, 0.1363, 0.8416, 0.1354, 0.8431, 0.1347, 0.8449, 0.1341, 0.847, 0.1338, 0.8492, 0.1337, 0.8516, 0.1338, 0.8539, 0.1341, 0.8562, 0.1347, 0.8582, 0.1354, 0.86, 0.1363, 0.8615, 0.1374, 0.8626, 0.1385, 0.8633])
me_cylinder_002.materials.append(mat_material)
me_cylinder_002.use_remesh_fix_poles = True
me_cylinder_002.use_remesh_preserve_attributes = False
me_cylinder_002.use_mirror_vertex_groups = False
me_cylinder_002.update()
me_cylinder_003 = bpy.data.meshes.new('Cylinder.003')
me_cylinder_003.from_pydata([(0.0, 1.875, -1.5), (0.0, 1.875, 1.3), (0.3658, 1.839, -1.5), (0.3658, 1.839, 1.3), (0.7175, 1.732, -1.5), (0.7175, 1.732, 1.3), (1.042, 1.559, -1.5), (1.042, 1.559, 1.3), (1.326, 1.326, -1.5), (1.326, 1.326, 1.3), (1.559, 1.042, -1.5), (1.559, 1.042, 1.3), (1.732, 0.7175, -1.5), (1.732, 0.7175, 1.3), (1.839, 0.3658, -1.5), (1.839, 0.3658, 1.3), (1.875, 1.416e-07, -1.5), (1.875, 1.416e-07, 1.3), (1.839, -0.3658, -1.5), (1.839, -0.3658, 1.3), (1.732, -0.7175, -1.5), (1.732, -0.7175, 1.3), (1.559, -1.042, -1.5), (1.559, -1.042, 1.3), (1.326, -1.326, -1.5), (1.326, -1.326, 1.3), (1.042, -1.559, -1.5), (1.042, -1.559, 1.3), (0.7175, -1.732, -1.5), (0.7175, -1.732, 1.3), (0.3658, -1.839, -1.5), (0.3658, -1.839, 1.3), (-6.11e-07, -1.875, -1.5), (-6.11e-07, -1.875, 1.3), (-0.3658, -1.839, -1.5), (-0.3658, -1.839, 1.3), (-0.7175, -1.732, -1.5), (-0.7175, -1.732, 1.3), (-1.042, -1.559, -1.5), (-1.042, -1.559, 1.3), (-1.326, -1.326, -1.5), (-1.326, -1.326, 1.3), (-1.559, -1.042, -1.5), (-1.559, -1.042, 1.3), (-1.732, -0.7175, -1.5), (-1.732, -0.7175, 1.3), (-1.839, -0.3658, -1.5), (-1.839, -0.3658, 1.3), (-1.875, 1.81e-06, -1.5), (-1.875, 1.81e-06, 1.3), (-1.839, 0.3658, -1.5), (-1.839, 0.3658, 1.3), (-1.732, 0.7175, -1.5), (-1.732, 0.7175, 1.3), (-1.559, 1.042, -1.5), (-1.559, 1.042, 1.3), (-1.326, 1.326, -1.5), (-1.326, 1.326, 1.3), (-1.042, 1.559, -1.5), (-1.042, 1.559, 1.3), (-0.7175, 1.732, -1.5), (-0.7175, 1.732, 1.3), (-0.3658, 1.839, -1.5), (-0.3658, 1.839, 1.3)], [], [(0, 1, 3, 2), (2, 3, 5, 4), (4, 5, 7, 6), (6, 7, 9, 8), (8, 9, 11, 10), (10, 11, 13, 12), (12, 13, 15, 14), (14, 15, 17, 16), (16, 17, 19, 18), (18, 19, 21, 20), (20, 21, 23, 22), (22, 23, 25, 24), (24, 25, 27, 26), (26, 27, 29, 28), (28, 29, 31, 30), (30, 31, 33, 32), (32, 33, 35, 34), (34, 35, 37, 36), (36, 37, 39, 38), (38, 39, 41, 40), (40, 41, 43, 42), (42, 43, 45, 44), (44, 45, 47, 46), (46, 47, 49, 48), (48, 49, 51, 50), (50, 51, 53, 52), (52, 53, 55, 54), (54, 55, 57, 56), (56, 57, 59, 58), (58, 59, 61, 60), (60, 61, 63, 62), (62, 63, 1, 0)])
_uv = me_cylinder_003.uv_layers.new(name='UVMap')
_uv.uv.foreach_set('vector', [1.0, 0.5, 1.0, 1.0, 0.9688, 1.0, 0.9688, 0.5, 0.9688, 0.5, 0.9688, 1.0, 0.9375, 1.0, 0.9375, 0.5, 0.9375, 0.5, 0.9375, 1.0, 0.9062, 1.0, 0.9062, 0.5, 0.9062, 0.5, 0.9062, 1.0, 0.875, 1.0, 0.875, 0.5, 0.875, 0.5, 0.875, 1.0, 0.8438, 1.0, 0.8438, 0.5, 0.8438, 0.5, 0.8438, 1.0, 0.8125, 1.0, 0.8125, 0.5, 0.8125, 0.5, 0.8125, 1.0, 0.7812, 1.0, 0.7812, 0.5, 0.7812, 0.5, 0.7812, 1.0, 0.75, 1.0, 0.75, 0.5, 0.75, 0.5, 0.75, 1.0, 0.7188, 1.0, 0.7188, 0.5, 0.7188, 0.5, 0.7188, 1.0, 0.6875, 1.0, 0.6875, 0.5, 0.6875, 0.5, 0.6875, 1.0, 0.6562, 1.0, 0.6562, 0.5, 0.6562, 0.5, 0.6562, 1.0, 0.625, 1.0, 0.625, 0.5, 0.625, 0.5, 0.625, 1.0, 0.5938, 1.0, 0.5938, 0.5, 0.5938, 0.5, 0.5938, 1.0, 0.5625, 1.0, 0.5625, 0.5, 0.5625, 0.5, 0.5625, 1.0, 0.5312, 1.0, 0.5312, 0.5, 0.5312, 0.5, 0.5312, 1.0, 0.5, 1.0, 0.5, 0.5, 0.5, 0.5, 0.5, 1.0, 0.4688, 1.0, 0.4688, 0.5, 0.4688, 0.5, 0.4688, 1.0, 0.4375, 1.0, 0.4375, 0.5, 0.4375, 0.5, 0.4375, 1.0, 0.4062, 1.0, 0.4062, 0.5, 0.4062, 0.5, 0.4062, 1.0, 0.375, 1.0, 0.375, 0.5, 0.375, 0.5, 0.375, 1.0, 0.3438, 1.0, 0.3438, 0.5, 0.3438, 0.5, 0.3438, 1.0, 0.3125, 1.0, 0.3125, 0.5, 0.3125, 0.5, 0.3125, 1.0, 0.2812, 1.0, 0.2812, 0.5, 0.2812, 0.5, 0.2812, 1.0, 0.25, 1.0, 0.25, 0.5, 0.25, 0.5, 0.25, 1.0, 0.2188, 1.0, 0.2188, 0.5, 0.2188, 0.5, 0.2188, 1.0, 0.1875, 1.0, 0.1875, 0.5, 0.1875, 0.5, 0.1875, 1.0, 0.1562, 1.0, 0.1562, 0.5, 0.1562, 0.5, 0.1562, 1.0, 0.125, 1.0, 0.125, 0.5, 0.125, 0.5, 0.125, 1.0, 0.09375, 1.0, 0.09375, 0.5, 0.09375, 0.5, 0.09375, 1.0, 0.0625, 1.0, 0.0625, 0.5, 0.0625, 0.5, 0.0625, 1.0, 0.03125, 1.0, 0.03125, 0.5, 0.03125, 0.5, 0.03125, 1.0, 0.0, 1.0, 0.0, 0.5])
me_cylinder_003.materials.append(mat_material_003)
me_cylinder_003.use_remesh_fix_poles = True
me_cylinder_003.use_remesh_preserve_attributes = False
me_cylinder_003.use_mirror_vertex_groups = False
me_cylinder_003.update()

# ---- objects
ob_base = bpy.data.objects.new('base', me_cylinder)
ob_gimbal = bpy.data.objects.new('Gimbal', me_cylinder_001)
ob_thrusttransform = bpy.data.objects.new('thrustTransform', None)
ob_cluster = bpy.data.objects.new('cluster', me_cylinder_002)
ob_fairing = bpy.data.objects.new('fairing', me_cylinder_003)

# ---- transforms, parenting, visibility, modifiers, constraints
ob_base.location = (0.0, 0.0, 1.9)
ob_base.lineart.crease_threshold = 0.0
ob_gimbal.location = (0.0, 0.0, 1.8)
ob_gimbal.lineart.crease_threshold = 0.0
ob_thrusttransform.parent = ob_gimbal
ob_thrusttransform.matrix_parent_inverse = Matrix(((1.0, -0.0, 0.0, -0.0), (-0.0, 1.0, -0.0, 0.0), (0.0, -0.0, 1.0, -1.8), (-0.0, 0.0, -0.0, 1.0)))
ob_thrusttransform.location = (0.0, 0.0, -1.0)
ob_thrusttransform.rotation_euler = (3.142, 0.0, 0.0)
ob_thrusttransform.empty_display_type = 'SINGLE_ARROW'
ob_thrusttransform.lineart.crease_threshold = 0.0
ob_cluster.location = (0.0, 0.0, 2.0)
ob_cluster.lineart.crease_threshold = 0.0
ob_fairing.location = (0.0, 0.0, 0.5)
ob_fairing.lineart.crease_threshold = 0.0

# ---- collection membership
col_collection.objects.link(ob_base)
col_collection.objects.link(ob_gimbal)
col_collection.objects.link(ob_thrusttransform)
col_collection.objects.link(ob_cluster)
col_collection.objects.link(ob_fairing)

# ---- scene / render settings (as saved in the file)
scene.frame_start = 1; scene.frame_end = 250; scene.frame_set(1)
scene.render.engine = 'BLENDER_EEVEE_NEXT'
scene.cycles.use_denoising = False
scene.cycles.samples = 128
scene.cycles.sampling_pattern = 'TABULATED_SOBOL'
scene.cycles.use_adaptive_sampling = False
scene.cycles.use_light_tree = False
scene.view_settings.view_transform = 'Filmic'
bpy.context.view_layer.update()

# ---- added for rendering (the .blend has no active camera and no usable light): camera, sun
cam_auto = bpy.data.cameras.new('AutoCamera')
cam_auto.lens = 50.0
cam_auto.sensor_width = 36.0
cam_auto.clip_end = 1000.0
ob_auto_camera = bpy.data.objects.new('AutoCamera', cam_auto)
scene.collection.objects.link(ob_auto_camera)
ob_auto_camera.location = (5.70703, -6.84844, 5.14062)
ob_auto_camera.rotation_euler = (1.09748, -7.21219e-08, 0.694738)
scene.camera = ob_auto_camera
light_auto_sun = bpy.data.lights.new('AutoSun', 'SUN')
light_auto_sun.energy = 3.0
light_auto_sun.angle = 0.0523599
ob_auto_sun = bpy.data.objects.new('AutoSun', light_auto_sun)
scene.collection.objects.link(ob_auto_sun)
ob_auto_sun.rotation_euler = (0.872665, 0.174533, 0.523599)
bpy.context.view_layer.update()
